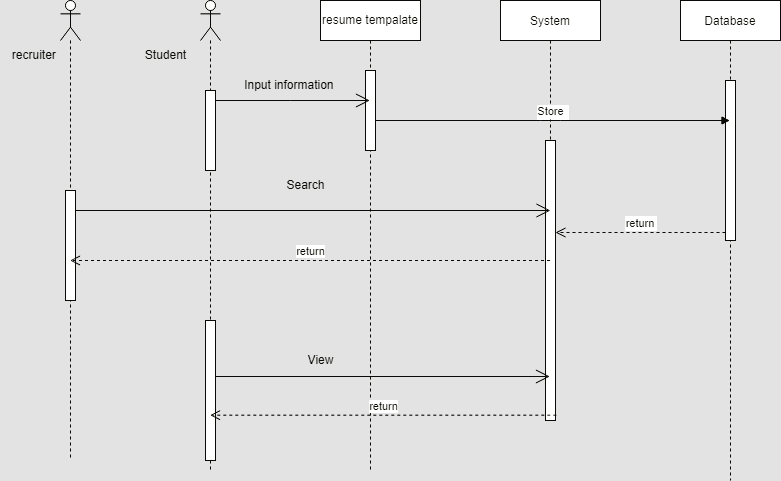

The diagram above was exported from draw.io. Its source (the exported page's mxGraphModel, read from the mxfile embedded in the PNG):
<mxGraphModel dx="1985" dy="933" grid="1" gridSize="10" guides="1" tooltips="1" connect="1" arrows="1" fold="1" page="1" pageScale="1" pageWidth="850" pageHeight="1100" math="0" shadow="0">
  <root>
    <mxCell id="0" />
    <mxCell id="1" parent="0" />
    <mxCell id="3nuBFxr9cyL0pnOWT2aG-1" value="System" style="shape=umlLifeline;perimeter=lifelinePerimeter;container=1;collapsible=0;recursiveResize=0;rounded=0;shadow=0;strokeWidth=1;" parent="1" vertex="1">
      <mxGeometry x="520" y="60" width="100" height="420" as="geometry" />
    </mxCell>
    <mxCell id="3nuBFxr9cyL0pnOWT2aG-2" value="" style="points=[];perimeter=orthogonalPerimeter;rounded=0;shadow=0;strokeWidth=1;" parent="3nuBFxr9cyL0pnOWT2aG-1" vertex="1">
      <mxGeometry x="45" y="140" width="10" height="280" as="geometry" />
    </mxCell>
    <mxCell id="3nuBFxr9cyL0pnOWT2aG-5" value="Database" style="shape=umlLifeline;perimeter=lifelinePerimeter;container=1;collapsible=0;recursiveResize=0;rounded=0;shadow=0;strokeWidth=1;" parent="1" vertex="1">
      <mxGeometry x="700" y="60" width="100" height="480" as="geometry" />
    </mxCell>
    <mxCell id="3nuBFxr9cyL0pnOWT2aG-6" value="" style="points=[];perimeter=orthogonalPerimeter;rounded=0;shadow=0;strokeWidth=1;" parent="3nuBFxr9cyL0pnOWT2aG-5" vertex="1">
      <mxGeometry x="45" y="80" width="10" height="160" as="geometry" />
    </mxCell>
    <mxCell id="3nuBFxr9cyL0pnOWT2aG-7" value="return" style="verticalAlign=bottom;endArrow=open;dashed=1;endSize=8;exitX=0;exitY=0.95;shadow=0;strokeWidth=1;" parent="1" source="3nuBFxr9cyL0pnOWT2aG-6" target="3nuBFxr9cyL0pnOWT2aG-2" edge="1">
      <mxGeometry relative="1" as="geometry">
        <mxPoint x="275" y="236" as="targetPoint" />
      </mxGeometry>
    </mxCell>
    <mxCell id="3nuBFxr9cyL0pnOWT2aG-8" value="Store " style="verticalAlign=bottom;endArrow=block;shadow=0;strokeWidth=1;" parent="1" source="3nuBFxr9cyL0pnOWT2aG-4" target="3nuBFxr9cyL0pnOWT2aG-5" edge="1">
      <mxGeometry relative="1" as="geometry">
        <mxPoint x="275" y="160" as="sourcePoint" />
        <Array as="points">
          <mxPoint x="570" y="180" />
        </Array>
      </mxGeometry>
    </mxCell>
    <mxCell id="0i8WX0qgSK1_x4KN0PTv-2" value="resume tempalate" style="shape=umlLifeline;perimeter=lifelinePerimeter;whiteSpace=wrap;html=1;container=1;collapsible=0;recursiveResize=0;outlineConnect=0;" vertex="1" parent="1">
      <mxGeometry x="340" y="60" width="100" height="470" as="geometry" />
    </mxCell>
    <mxCell id="3nuBFxr9cyL0pnOWT2aG-4" value="" style="points=[];perimeter=orthogonalPerimeter;rounded=0;shadow=0;strokeWidth=1;" parent="0i8WX0qgSK1_x4KN0PTv-2" vertex="1">
      <mxGeometry x="45" y="70" width="10" height="80" as="geometry" />
    </mxCell>
    <mxCell id="0i8WX0qgSK1_x4KN0PTv-7" value="" style="shape=umlLifeline;participant=umlActor;perimeter=lifelinePerimeter;whiteSpace=wrap;html=1;container=1;collapsible=0;recursiveResize=0;verticalAlign=top;spacingTop=36;outlineConnect=0;" vertex="1" parent="1">
      <mxGeometry x="220" y="60" width="20" height="470" as="geometry" />
    </mxCell>
    <mxCell id="0i8WX0qgSK1_x4KN0PTv-6" value="" style="html=1;points=[];perimeter=orthogonalPerimeter;" vertex="1" parent="0i8WX0qgSK1_x4KN0PTv-7">
      <mxGeometry x="5" y="90" width="10" height="80" as="geometry" />
    </mxCell>
    <mxCell id="0i8WX0qgSK1_x4KN0PTv-15" value="" style="html=1;points=[];perimeter=orthogonalPerimeter;" vertex="1" parent="0i8WX0qgSK1_x4KN0PTv-7">
      <mxGeometry x="5" y="320" width="10" height="140" as="geometry" />
    </mxCell>
    <mxCell id="0i8WX0qgSK1_x4KN0PTv-8" value="" style="shape=umlLifeline;participant=umlActor;perimeter=lifelinePerimeter;whiteSpace=wrap;html=1;container=1;collapsible=0;recursiveResize=0;verticalAlign=top;spacingTop=36;outlineConnect=0;" vertex="1" parent="1">
      <mxGeometry x="80" y="60" width="20" height="460" as="geometry" />
    </mxCell>
    <mxCell id="0i8WX0qgSK1_x4KN0PTv-11" value="" style="html=1;points=[];perimeter=orthogonalPerimeter;" vertex="1" parent="0i8WX0qgSK1_x4KN0PTv-8">
      <mxGeometry x="5" y="190" width="10" height="110" as="geometry" />
    </mxCell>
    <mxCell id="0i8WX0qgSK1_x4KN0PTv-9" value="" style="endArrow=open;endFill=1;endSize=12;html=1;rounded=0;" edge="1" parent="1" source="0i8WX0qgSK1_x4KN0PTv-6" target="0i8WX0qgSK1_x4KN0PTv-2">
      <mxGeometry width="160" relative="1" as="geometry">
        <mxPoint x="340" y="170" as="sourcePoint" />
        <mxPoint x="500" y="170" as="targetPoint" />
        <Array as="points">
          <mxPoint x="310" y="160" />
        </Array>
      </mxGeometry>
    </mxCell>
    <mxCell id="0i8WX0qgSK1_x4KN0PTv-10" value="" style="endArrow=open;endFill=1;endSize=12;html=1;rounded=0;" edge="1" parent="1" source="0i8WX0qgSK1_x4KN0PTv-11">
      <mxGeometry width="160" relative="1" as="geometry">
        <mxPoint x="100" y="270" as="sourcePoint" />
        <mxPoint x="570" y="270" as="targetPoint" />
      </mxGeometry>
    </mxCell>
    <mxCell id="0i8WX0qgSK1_x4KN0PTv-14" value="return" style="html=1;verticalAlign=bottom;endArrow=open;dashed=1;endSize=8;rounded=0;" edge="1" parent="1" source="3nuBFxr9cyL0pnOWT2aG-1" target="0i8WX0qgSK1_x4KN0PTv-8">
      <mxGeometry relative="1" as="geometry">
        <mxPoint x="420" y="260" as="sourcePoint" />
        <mxPoint x="340" y="260" as="targetPoint" />
        <Array as="points">
          <mxPoint x="340" y="320" />
        </Array>
      </mxGeometry>
    </mxCell>
    <mxCell id="0i8WX0qgSK1_x4KN0PTv-17" value="" style="endArrow=open;endFill=1;endSize=12;html=1;rounded=0;exitX=0.963;exitY=0.4;exitDx=0;exitDy=0;exitPerimeter=0;" edge="1" parent="1" source="0i8WX0qgSK1_x4KN0PTv-15" target="3nuBFxr9cyL0pnOWT2aG-1">
      <mxGeometry width="160" relative="1" as="geometry">
        <mxPoint x="300" y="340" as="sourcePoint" />
        <mxPoint x="460" y="340" as="targetPoint" />
      </mxGeometry>
    </mxCell>
    <mxCell id="0i8WX0qgSK1_x4KN0PTv-18" value="return" style="html=1;verticalAlign=bottom;endArrow=open;dashed=1;endSize=8;rounded=0;exitX=1.08;exitY=0.981;exitDx=0;exitDy=0;exitPerimeter=0;" edge="1" parent="1" source="3nuBFxr9cyL0pnOWT2aG-2" target="0i8WX0qgSK1_x4KN0PTv-7">
      <mxGeometry relative="1" as="geometry">
        <mxPoint x="420" y="340" as="sourcePoint" />
        <mxPoint x="340" y="340" as="targetPoint" />
      </mxGeometry>
    </mxCell>
    <mxCell id="0i8WX0qgSK1_x4KN0PTv-19" value="View" style="text;html=1;align=center;verticalAlign=middle;resizable=0;points=[];autosize=1;strokeColor=none;fillColor=none;" vertex="1" parent="1">
      <mxGeometry x="315" y="405" width="50" height="30" as="geometry" />
    </mxCell>
    <mxCell id="0i8WX0qgSK1_x4KN0PTv-20" value="Search" style="text;html=1;align=center;verticalAlign=middle;resizable=0;points=[];autosize=1;strokeColor=none;fillColor=none;" vertex="1" parent="1">
      <mxGeometry x="295" y="230" width="60" height="30" as="geometry" />
    </mxCell>
    <mxCell id="0i8WX0qgSK1_x4KN0PTv-21" value="Input information&amp;nbsp;" style="text;html=1;align=center;verticalAlign=middle;resizable=0;points=[];autosize=1;strokeColor=none;fillColor=none;" vertex="1" parent="1">
      <mxGeometry x="250" y="130" width="120" height="30" as="geometry" />
    </mxCell>
    <mxCell id="0i8WX0qgSK1_x4KN0PTv-22" value="Student" style="text;html=1;align=center;verticalAlign=middle;resizable=0;points=[];autosize=1;strokeColor=none;fillColor=none;" vertex="1" parent="1">
      <mxGeometry x="155" y="100" width="60" height="30" as="geometry" />
    </mxCell>
    <mxCell id="0i8WX0qgSK1_x4KN0PTv-23" value="recruiter&amp;nbsp;" style="text;html=1;align=center;verticalAlign=middle;resizable=0;points=[];autosize=1;strokeColor=none;fillColor=none;" vertex="1" parent="1">
      <mxGeometry x="20" y="100" width="70" height="30" as="geometry" />
    </mxCell>
  </root>
</mxGraphModel>